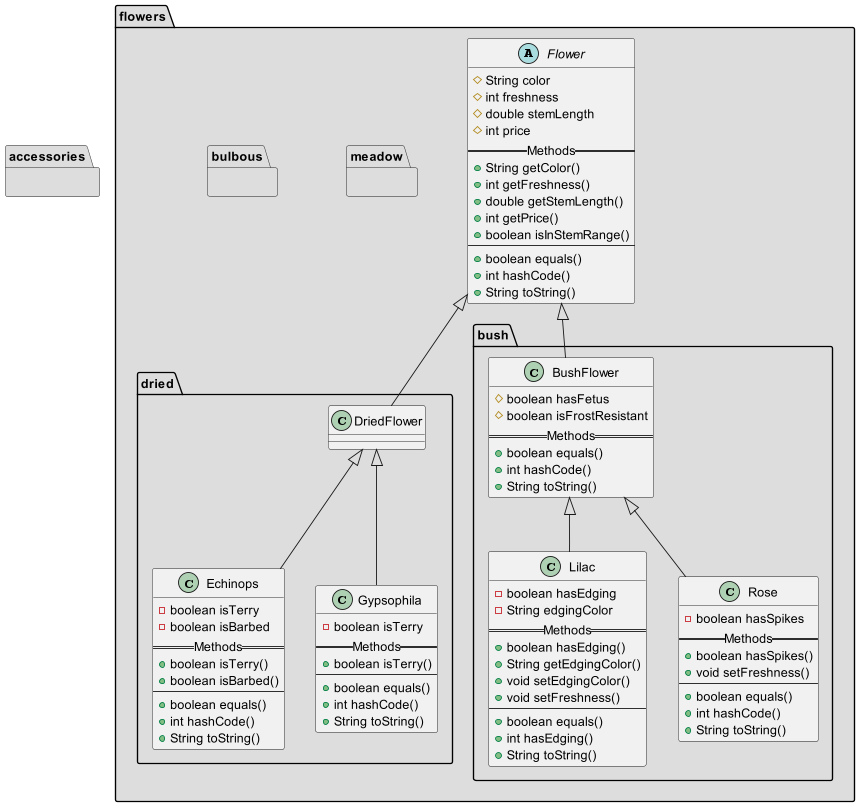

The diagram above was rendered by PlantUML. Its source (embedded in the PNG):
@startuml

package flowers #DDDDDD {
    abstract class Flower {
        # String color
        # int freshness
        # double stemLength
        # int price
        == Methods ==
        + String getColor()
        + int getFreshness()
        + double getStemLength()
        + int getPrice()
        + boolean isInStemRange()
        --
        + boolean equals()
        + int hashCode()
        + String toString()
    }
}

package flowers.dried #DDDDDD {
    class DriedFlower

    class Echinops {
        - boolean isTerry
        - boolean isBarbed
        == Methods ==
        + boolean isTerry()
        + boolean isBarbed()
        --
        + boolean equals()
        + int hashCode()
        + String toString()
    }

    class Gypsophila {
        - boolean isTerry
        == Methods ==
        + boolean isTerry()
        --
        + boolean equals()
        + int hashCode()
        + String toString()
    }
}

package flowers.bush #DDDDDD {
    class BushFlower {
        # boolean hasFetus
        # boolean isFrostResistant
        == Methods ==
        + boolean equals()
        + int hashCode()
        + String toString()
    }

    class Lilac {
        - boolean hasEdging
        - String edgingColor
        == Methods ==
        + boolean hasEdging()
        + String getEdgingColor()
        + void setEdgingColor()
        + void setFreshness()
        --
        + boolean equals()
        + int hasEdging()
        + String toString()
    }

    class Rose {
        - boolean hasSpikes
        == Methods ==
        + boolean hasSpikes()
        + void setFreshness()
        --
        + boolean equals()
        + int hashCode()
        + String toString()
    }
}

package flowers.meadow #DDDDDD {
}

package flowers.bulbous #DDDDDD {
}

Flower <|-- DriedFlower
Flower <|-- BushFlower

DriedFlower <|-- Echinops
DriedFlower <|-- Gypsophila

BushFlower <|-- Lilac
BushFlower <|-- Rose


package accessories #DDDDDD {
}

@enduml